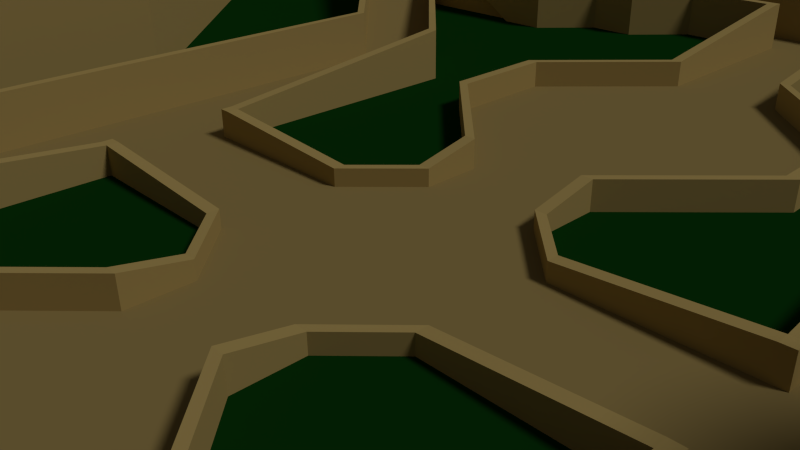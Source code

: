 # Source: Ancient_Ruins_Map.blend  (saved by Blender 2.72.0; exported with 4.5.12 LTS)
import bpy
from mathutils import Matrix  # noqa: F401  (used for matrix-valued properties, if any)

bpy.ops.wm.read_factory_settings(use_empty=True)
scene = bpy.context.scene
scene.name = 'Scene'

# ---- collections
col_collection_1 = bpy.data.collections.new('Collection 1'); scene.collection.children.link(col_collection_1)

# ---- materials (node trees are filled in below, after node groups)
mat_stonewall = bpy.data.materials.new('StoneWall')
mat_stonewall.alpha_threshold = 0.0
mat_stonewall.use_transparent_shadow = False
mat_stonewall.diffuse_color = (0.4672, 0.338, 0.1172, 1.0)
mat_stonewall.specular_color = (0.65, 0.4686, 0.16)
mat_stonewall.roughness = 0.5
mat_grass = bpy.data.materials.new('Grass')
mat_grass.alpha_threshold = 0.0
mat_grass.use_transparent_shadow = False
mat_grass.diffuse_color = (0.003342, 0.04203, 0.004115, 1.0)
mat_grass.specular_color = (0.009082, 0.2079, 0.01218)
mat_grass.roughness = 0.5
mat_stoneroad = bpy.data.materials.new('StoneRoad')
mat_stoneroad.alpha_threshold = 0.0
mat_stoneroad.use_transparent_shadow = False
mat_stoneroad.diffuse_color = (0.3185, 0.2315, 0.0819, 1.0)
mat_stoneroad.specular_color = (0.42, 0.3042, 0.106)
mat_stoneroad.roughness = 0.5

# ---- material node trees

# ---- world
world_world = bpy.data.worlds.new('World'); scene.world = world_world
world_world.color = (0.05088, 0.05088, 0.05088)
world_world.use_sun_shadow = False
world_world.sun_shadow_jitter_overblur = 0.0
world_world.cycles.sampling_method = 'MANUAL'
world_world.cycles.sample_map_resolution = 256
world_world.light_settings.ao_factor = 0.2143

# ---- cameras
cam_camera = bpy.data.cameras.new('Camera')
cam_camera.clip_end = 100.0
cam_camera.lens = 35.0
cam_camera.sensor_width = 32.0
cam_camera.sensor_height = 18.0
cam_camera.ortho_scale = 7.314
cam_camera.dof.focus_distance = 0.0
cam_camera.dof.aperture_fstop = 128.0

# ---- lights
light_lamp = bpy.data.lights.new('Lamp', 'SUN')
light_lamp.transmission_factor = 0.0
light_lamp.cutoff_distance = 30.0
light_lamp.angle = 0.1993
light_lamp.energy = 1.04
light_lamp.shadow_buffer_clip_start = 1.001
light_lamp.shadow_soft_size = 0.1
light_lamp.shadow_cascade_max_distance = 1000.0
light_lamp.cycles.use_multiple_importance_sampling = False

# ---- meshes
me_plane = bpy.data.meshes.new('Plane')
me_plane.from_pydata([(1.0, 1.0, 0.0), (15.0, 16.0, 4.0), (1.0, 2.0, 0.0), (11.0, 12.0, 0.0), (2.0, 1.0, 0.0), (10.0, 12.0, 0.0), (7.0, 12.0, 0.0), (8.0, 15.0, 0.0), (5.0, 1.0, 0.0), (6.0, 11.0, 0.0), (7.0, 11.0, 0.0), (5.0, 12.0, 0.0), (1.0, 3.0, 0.0), (5.0, 13.0, 0.0), (10.0, 11.0, 0.0), (7.0, 1.0, 0.0), (12.0, 11.0, 0.0), (6.0, 13.0, 0.0), (1.0, 13.0, 0.0), (6.0, 12.0, 0.0), (4.0, 12.0, 0.0), (4.0, 13.0, 0.0), (3.0, 14.0, 0.0), (3.0, 13.0, 0.0), (1.0, 14.0, 0.0), (1.0, 9.0, 0.0), (1.0, 7.0, 0.0), (7.0, 6.0, 0.0), (1.0, 5.0, 0.0), (5.0, 6.0, 0.0), (1.0, 6.5, 0.0), (3.0, 7.0, 0.0), (3.0, 5.0, 0.0), (1.0, 6.0, 0.0), (1.0, 5.5, 0.0), (15.0, 16.0, 0.0), (15.0, 14.0, 0.0), (9.0, 14.0, 0.0), (9.0, 15.0, 0.0), (10.0, 14.0, 0.0), (12.0, 16.0, 0.0), (7.0, 17.0, 0.0), (9.0, 19.0, 0.0), (8.0, 16.0, 0.0), (19.5, 16.0, 0.0), (19.5, 14.0, 0.0), (19.5, 8.0, 0.0), (14.0, 10.0, 0.0), (14.0, 8.0, 0.0), (15.0, 11.0, 0.0), (22.0, 8.0, 0.0), (14.5, 7.5, 0.0), (9.0, 2.0, 0.0), (0.0, 13.0, 0.0), (0.0, 14.0, 0.0), (0.0, 3.0, 0.0), (0.0, 9.0, 0.0), (0.0, 7.0, 0.0), (0.0, 1.0, 0.0), (0.0, 6.5, 0.0), (0.0, 5.0, 0.0), (0.0, 6.0, 0.0), (0.0, 2.0, 0.0), (0.0, 5.5, 0.0), (8.0, 26.53, 0.0), (10.0, 11.0, 2.0), (8.0, 29.03, 0.0), (0.0, 29.03, 0.0), (7.5, 21.53, 0.0), (2.0, 16.03, 0.0), (0.0, 16.03, 0.0), (10.0, 12.0, 2.0), (11.0, 10.0, 2.0), (12.0, 11.0, 2.0), (13.0, 22.03, 0.0), (16.0, 26.53, 0.0), (10.0, 21.03, 0.0), (19.5, 22.03, 0.0), (8.0, 21.03, 0.0), (11.0, 22.03, 0.0), (15.0, 20.03, 0.0), (7.0, 0.0, 0.0), (1.0, 0.0, 0.0), (5.0, 0.0, 0.0), (2.0, 0.0, 0.0), (22.0, 0.0, 0.0), (9.0, 0.0, 0.0), (11.0, 12.0, 2.0), (0.0, 0.0, 0.0), (11.0, 0.0, 4.0), (22.0, 0.0, 4.0), (15.0, 20.03, 4.0), (11.0, 22.03, 4.0), (8.0, 21.03, 4.0), (19.5, 22.03, 4.0), (10.0, 21.03, 4.0), (16.0, 26.53, 4.0), (13.0, 22.03, 4.0), (1.962, 16.42, 4.0), (1.848, 16.79, 4.0), (1.663, 17.14, 4.0), (1.414, 17.44, 4.0), (1.111, 17.69, 4.0), (0.7654, 17.88, 4.0), (0.3902, 17.99, 4.0), (0.0, 18.03, 4.0), (2.0, 16.03, 4.0), (7.5, 21.53, 4.0), (0.0, 29.03, 4.0), (8.0, 29.03, 4.0), (8.0, 25.03, 4.0), (8.0, 23.03, 4.0), (8.0, 26.53, 4.0), (8.0, 22.03, 4.0), (9.39, 1.962, 4.0), (9.765, 1.848, 4.0), (10.11, 1.663, 4.0), (10.41, 1.414, 4.0), (10.66, 1.111, 4.0), (10.85, 0.7654, 4.0), (10.96, 0.3902, 4.0), (9.0, 2.0, 4.0), (14.5, 7.5, 4.0), (22.0, 8.0, 4.0), (15.0, 11.0, 4.0), (14.0, 8.0, 4.0), (18.0, 8.0, 4.0), (14.0, 10.0, 4.0), (16.0, 8.0, 4.0), (19.5, 8.0, 4.0), (15.0, 8.0, 4.0), (15.0, 14.0, 4.0), (14.0, 15.0, 4.0), (6.0, 7.0, 0.0), (11.0, 10.0, 0.0), (14.0, 15.0, 0.0), (11.0, 0.0, 4.1), (9.0, 0.0, 4.1), (9.39, 1.962, 4.1), (9.765, 1.848, 4.1), (10.11, 1.663, 4.1), (10.41, 1.414, 4.1), (10.66, 1.111, 4.1), (10.85, 0.7654, 4.1), (10.96, 0.3902, 4.1), (9.0, 2.0, 4.1), (1.962, 16.42, 4.1), (1.848, 16.79, 4.1), (1.663, 17.14, 4.1), (1.414, 17.44, 4.1), (1.111, 17.69, 4.1), (0.7654, 17.88, 4.1), (0.3902, 17.99, 4.1), (0.0, 18.03, 4.1), (0.0, 16.03, 4.1), (2.0, 16.03, 4.1), (22.0, 0.0, 6.0), (8.0, 22.03, 6.0), (8.0, 26.53, 6.0), (8.0, 23.03, 6.0), (8.0, 25.03, 6.0), (8.0, 29.03, 6.0), (7.5, 21.53, 6.0), (2.0, 16.03, 6.0), (-3.815e-06, 29.03, 6.0), (9.0, 2.0, 6.0), (14.5, 7.5, 6.0), (22.0, 8.0, 6.0), (18.0, 8.0, 6.0), (16.0, 8.0, 6.0), (15.0, 8.0, 6.0), (9.191, 1.984, 4.0), (9.191, 1.984, 6.0), (16.0, 7.8, 4.0), (15.0, 7.8, 4.0), (15.0, 7.8, 6.0), (16.0, 7.8, 6.0), (21.8, 0.0, 4.0), (21.8, 0.0, 6.0), (21.8, 7.8, 6.0), (21.8, 7.8, 4.0), (18.0, 7.8, 4.0), (18.0, 7.8, 6.0), (9.0, 0.0, 6.0), (9.2, 0.0, 6.0), (9.0, 19.0, 1.0), (2.0, 16.23, 6.0), (2.0, 16.23, 4.0), (7.8, 23.03, 6.0), (7.8, 22.03, 6.0), (7.8, 22.03, 4.0), (7.8, 23.03, 4.0), (-3.815e-06, 28.83, 6.0), (-3.815e-06, 28.83, 4.0), (7.8, 28.83, 4.0), (7.8, 28.83, 6.0), (7.8, 25.03, 6.0), (7.8, 25.03, 4.0), (-3.815e-06, 16.03, 6.0), (7.0, 17.0, 1.0), (-3.815e-06, 16.23, 6.0), (-3.815e-06, 16.23, 4.1), (9.0, 19.4, 1.0), (6.6, 17.0, 1.0), (9.0, 19.4, 0.0), (6.6, 17.0, 0.0), (12.4, 16.0, 0.0), (12.4, 16.0, 1.0), (12.0, 16.0, 1.0), (10.0, 13.6, 0.0), (10.0, 13.6, 1.0), (10.0, 14.0, 1.0), (7.6, 16.0, 0.0), (7.6, 16.0, 1.0), (8.0, 16.0, 1.0), (9.0, 13.6, 0.0), (7.6, 15.0, 0.0), (7.6, 15.0, 1.0), (8.0, 15.0, 1.0), (9.0, 14.0, 1.0), (9.0, 13.6, 1.0), (7.3, 12.1, 0.0), (7.3, 12.1, 1.0), (7.1, 12.1, 1.0), (6.0, 13.2, 0.0), (6.0, 13.0, 1.0), (6.0, 13.2, 1.0), (4.0, 13.2, 0.0), (4.0, 13.0, 1.0), (4.0, 13.2, 1.0), (9.191, 0.0, 4.0), (3.0, 14.2, 1.0), (3.0, 14.0, 1.0), (3.0, 14.2, 0.0), (6.0, 10.8, 0.0), (0.0, 14.2, 1.0), (0.0, 14.0, 1.0), (0.0, 14.2, 0.0), (1.2, 9.0, 0.0), (7.0, 10.8, 0.0), (7.0, 11.0, 1.0), (7.0, 10.8, 1.0), (6.0, 11.0, 1.0), (6.0, 10.8, 1.0), (5.0, 11.8, 0.0), (5.0, 12.0, 1.0), (5.0, 11.8, 1.0), (4.0, 11.8, 0.0), (4.0, 12.0, 1.0), (4.0, 11.8, 1.0), (3.0, 12.8, 0.0), (3.0, 13.0, 1.0), (3.0, 12.8, 1.0), (1.2, 12.8, 0.0), (1.0, 13.0, 1.0), (1.2, 12.8, 1.0), (1.0, 9.0, 0.5), (1.2, 9.0, 0.5), (1.0, 12.8, 1.0), (3.2, 7.0, 0.0), (3.0, 7.0, 0.5), (3.2, 7.0, 0.5), (3.2, 5.0, 0.0), (3.0, 5.0, 0.5), (3.2, 5.0, 0.5), (1.2, 3.0, 0.0), (1.0, 3.0, 0.5), (1.2, 3.0, 0.5), (1.2, 2.0, 0.0), (1.0, 2.0, 0.3), (1.2, 2.0, 0.3), (2.0, 1.2, 0.0), (2.0, 1.0, 0.3), (2.0, 1.2, 0.3), (4.8, 1.0, 0.0), (4.8, 1.2, 0.0), (4.8, 1.0, 0.5), (4.8, 1.2, 0.5), (4.8, 6.0, 0.0), (5.0, 1.2, 0.0), (5.0, 1.0, 0.5), (5.0, 1.2, 0.5), (4.8, 6.0, 1.0), (7.15, 5.95, 0.0), (5.0, 6.0, 1.0), (5.9, 7.1, 0.0), (5.9, 7.1, 1.0), (6.0, 7.0, 1.0), (7.0, 6.0, 1.0), (7.15, 5.95, 1.0), (7.2, 0.0, 0.0), (7.0, 0.0, 1.0), (7.2, 0.0, 1.0), (10.0, 11.0, 1.7), (9.8, 11.0, 1.7), (9.8, 11.0, 2.2), (10.0, 11.0, 2.2), (6.0, 7.0, -0.1), (9.9, 10.9, 2.2), (10.0, 11.0, 1.61), (9.9, 10.9, 1.71), (9.8, 10.91, 1.7), (9.8, 10.91, 2.2), (9.9, 10.9, 1.61), (7.0, 11.0, -0.1), (9.8, 11.0, 1.6), (10.0, 12.0, 2.2), (10.0, 12.1, 2.0), (10.0, 12.1, 2.2), (10.0, 12.0, 1.9), (7.3, 12.0, -0.1), (7.1, 12.1, 0.0), (7.0, 12.0, 1.0), (7.3, 12.0, 1.0), (11.0, 12.0, 2.2), (10.95, 12.1, 2.0), (10.95, 12.1, 2.2), (11.0, 12.0, 1.9), (14.0, 15.0, 4.2), (13.95, 15.05, 4.0), (13.95, 15.05, 4.2), (14.0, 15.0, 3.9), (11.0, 10.0, 2.2), (11.0, 10.0, 1.9), (11.1, 9.9, 2.0), (11.1, 9.9, 2.2), (7.0, 6.0, -0.1), (12.0, 11.0, 2.2), (12.1, 10.9, 2.0), (12.1, 10.9, 2.2), (12.0, 11.0, 1.9), (15.0, 14.0, 4.2), (14.9, 13.8, 4.0), (15.0, 14.0, 3.9), (14.85, 13.85, 4.2), (14.9, 13.8, 4.2), (14.99, 13.8, 4.2), (15.0, 13.8, 4.0), (14.85, 13.85, 3.8), (14.95, 16.05, 4.0), (15.0, 16.0, 4.2), (14.95, 16.05, 4.2), (15.0, 16.0, 3.9), (14.95, 19.98, 4.0), (15.0, 20.03, 4.2), (14.95, 19.98, 4.2), (15.0, 20.03, 3.9), (13.0, 21.93, 4.0), (13.0, 22.03, 4.2), (13.0, 21.93, 4.2), (13.0, 22.03, 3.9), (11.0, 21.93, 4.0), (11.0, 22.03, 4.2), (11.0, 21.93, 4.2), (11.0, 22.03, 3.9), (10.05, 20.98, 4.0), (10.0, 21.03, 4.2), (10.05, 20.98, 4.2), (10.0, 21.03, 3.9), (7.95, 20.98, 4.0), (8.0, 21.03, 4.2), (7.95, 20.98, 4.2), (8.0, 21.03, 3.9), (7.45, 21.48, 4.0), (7.5, 21.53, 4.2), (7.45, 21.48, 4.2), (7.5, 21.53, 3.9), (15.0, 13.8, 3.9), (14.95, 11.05, 4.0), (15.0, 11.0, 4.2), (14.95, 11.05, 4.2), (15.0, 11.0, 3.9), (13.95, 10.05, 4.0), (14.0, 10.0, 4.2), (13.95, 10.05, 4.2), (14.0, 10.0, 3.9), (13.95, 7.95, 4.0), (14.45, 7.45, 4.0), (14.5, 7.5, 4.2), (14.0, 8.0, 4.2), (13.95, 7.95, 4.2), (14.45, 7.45, 4.2), (14.5, 7.5, 3.9), (14.0, 8.0, 3.9), (8.0, 26.73, 4.0), (16.1, 26.63, 4.0), (19.7, 22.03, 4.0), (19.7, 8.0, 4.0), (19.5, 22.03, 4.4), (16.0, 26.53, 4.4), (8.0, 26.53, 4.4), (19.5, 8.0, 4.4), (8.0, 26.73, 4.4), (16.1, 26.63, 4.4), (19.7, 22.03, 4.4), (19.7, 8.0, 4.4), (19.5, 22.03, 3.9), (16.0, 26.53, 3.9), (8.0, 26.53, 3.9), (19.5, 8.0, 3.9), (8.0, 35.73, 7.0), (24.1, 35.63, 7.0), (30.7, 25.03, 7.0), (30.7, 8.0, 7.0), (30.7, 0.0, 7.0), (0.0, 35.73, 7.0), (22.0, 4.0, 4.0), (19.7, 15.01, 4.0), (17.9, 24.33, 4.0), (12.05, 26.68, 4.0), (30.7, 16.51, 7.0), (30.9, 31.33, 7.0), (16.05, 35.68, 7.0), (8.0, 31.23, 4.0), (20.1, 31.13, 4.0), (24.85, 23.53, 4.0), (24.85, 0.0, 4.0), (30.7, 4.0, 7.0), (24.85, 8.0, 4.0), (14.05, 31.18, 4.0), (25.05, 27.83, 4.0), (24.85, 15.76, 4.0), (24.85, 4.0, 4.0), (4.0, 29.03, 4.0), (0.0, 31.23, 4.0), (4.0, 35.73, 7.0), (4.0, 31.23, 4.0), (34.7, 25.03, 7.0), (34.7, 8.0, 7.0), (34.7, 0.0, 7.0), (34.7, 16.51, 7.0), (34.9, 31.33, 7.0), (34.7, 4.0, 7.0), (8.0, 39.73, 7.0), (24.1, 39.63, 7.0), (0.0, 39.73, 7.0), (16.05, 39.68, 7.0), (4.0, 39.73, 7.0)], [(45, 44), (46, 45), (44, 77), (397, 396), (398, 397)], [(58, 0, 2, 62), (0, 4, 2), (62, 2, 12, 55), (8, 83, 81, 15), (56, 25, 18, 53), (13, 11, 19, 17), (19, 9, 10, 6), (21, 20, 11, 13), (25, 56, 57, 26), (11, 9, 19), (26, 30, 33, 34, 28, 32, 31), (22, 23, 20, 21), (26, 31, 25), (4, 84, 83, 8), (0, 82, 84, 4), (28, 60, 55, 12), (28, 12, 32), (24, 18, 23, 22), (53, 18, 24, 54), (58, 88, 82, 0), (8, 15, 27, 29), (63, 60, 28, 34, 33, 30, 26, 57, 59, 61), (17, 19, 6, 311, 37, 38, 7), (7, 38, 37, 39, 40, 42, 41, 43), (75, 64, 112, 96), (68, 107, 106, 69), (74, 80, 91, 97), (52, 121, 122, 51), (66, 109, 112, 64), (46, 129, 123, 50), (91, 80, 35, 1), (77, 75, 96, 94), (72, 65, 133, 27), (134, 72, 27), (3, 5, 71, 87), (16, 36, 131, 73), (51, 122, 125, 48), (79, 92, 95, 76), (16, 73, 72, 134), (78, 93, 107, 68), (103, 151, 150, 102), (48, 125, 127, 47), (1, 35, 135, 132), (50, 123, 406, 90, 85), (79, 74, 97, 92), (47, 127, 124, 49), (71, 65, 72, 73, 87), (67, 108, 423, 109, 66), (107, 113, 111, 110, 112, 109, 423, 108, 105, 104, 103, 102, 101, 100, 99, 98, 106), (36, 49, 124, 131), (87, 132, 135, 3), (122, 121, 114, 115, 116, 117, 118, 119, 120, 89, 90, 406, 123, 129, 126, 128, 130), (117, 141, 142, 118), (76, 95, 93, 78), (4, 8, 29, 133, 14, 10, 9, 11, 20, 23, 18, 25, 31, 32, 12, 2), (16, 134, 27, 15, 81, 86, 52, 51, 48, 47, 49, 36), (6, 5, 3, 135, 35, 80, 74, 79, 76, 78, 68, 69, 70, 54, 24, 22, 21, 13, 17, 7, 43, 41, 42, 40, 39, 37, 311), (6, 10, 65, 71), (5, 6, 71), (10, 14, 65), (87, 73, 131, 132), (65, 14, 133), (29, 27, 133), (138, 145, 137, 136, 144, 143, 142, 141, 140, 139), (120, 144, 136, 89), (116, 140, 141, 117), (119, 143, 144, 120), (118, 142, 143, 119), (115, 139, 140, 116), (114, 138, 139, 115), (146, 147, 148, 149, 150, 151, 152, 153, 154, 155), (102, 150, 149, 101), (105, 153, 152, 104), (98, 146, 155, 106), (104, 152, 151, 103), (101, 149, 148, 100), (100, 148, 147, 99), (99, 147, 146, 98), (69, 106, 154, 70), (165, 183, 184, 172), (170, 166, 165, 172, 175), (173, 176, 175, 174), (130, 128, 173, 174), (170, 169, 128, 130), (169, 170, 175, 176), (128, 169, 176, 173), (114, 121, 145, 138), (172, 171, 174, 175), (90, 156, 178, 177), (179, 180, 177, 178), (168, 167, 123, 129, 126), (168, 126, 181, 182), (182, 181, 180, 179), (167, 156, 90, 406, 123), (182, 179, 178, 156, 167, 168), (188, 191, 190, 189), (187, 186, 189, 190), (194, 195, 192, 193), (197, 196, 195, 194), (187, 201, 200, 186), (42, 185, 199, 41), (113, 111, 159, 157), (159, 111, 191, 188), (157, 162, 163, 106, 107, 113), (110, 109, 161, 158, 160), (110, 160, 196, 197), (161, 164, 192, 195, 196, 160, 158), (109, 423, 108, 164, 161), (202, 204, 205, 203), (185, 202, 203, 199), (41, 205, 203, 199), (42, 185, 202, 204), (208, 185, 42, 40), (208, 207, 202, 185), (207, 206, 204, 202), (210, 207, 208, 211), (210, 209, 206, 207), (211, 208, 40, 39), (199, 214, 43, 41), (212, 213, 203, 205), (214, 199, 203, 213), (219, 211, 39, 37), (210, 220, 215, 209), (210, 211, 219, 220), (217, 213, 212, 216), (7, 43, 214, 218), (214, 213, 217, 218), (220, 219, 223, 222), (222, 221, 215, 220), (221, 222, 308, 307), (223, 219, 37, 311), (217, 216, 224, 226), (218, 225, 17, 7), (225, 226, 229, 228), (218, 217, 226, 225), (226, 224, 227, 229), (239, 241, 243, 234), (224, 17, 21, 227), (17, 225, 228, 21), (130, 122, 121, 145, 165, 166, 170), (52, 86, 137, 145, 121), (145, 137, 183, 165), (184, 230, 171, 172), (162, 157, 159, 188, 189, 186, 200, 198, 163), (163, 198, 154, 106), (229, 227, 233, 231), (228, 229, 231, 232), (241, 240, 242, 243), (231, 233, 237, 235), (233, 22, 54, 237), (232, 231, 235, 236), (22, 232, 236, 54), (237, 54, 236, 235), (21, 228, 232, 22), (227, 21, 22, 233), (242, 9, 11, 245), (239, 10, 240, 241), (249, 248, 251, 252), (246, 244, 234, 243), (234, 243, 242, 9), (240, 10, 9, 242), (10, 239, 234, 9), (243, 242, 245, 246), (250, 252, 255, 253), (255, 258, 256, 257), (246, 245, 248, 249), (244, 246, 249, 247), (245, 11, 20, 248), (238, 253, 255, 257), (11, 244, 247, 20), (247, 249, 252, 250), (20, 247, 250, 23), (256, 258, 254, 18, 25), (248, 20, 23, 251), (260, 263, 264, 261), (23, 250, 253, 18), (251, 23, 18, 254), (256, 260, 261, 257), (252, 251, 254, 258, 255), (257, 261, 259, 238), (25, 31, 260, 256), (238, 259, 31, 25), (261, 264, 262, 259), (31, 32, 263, 260), (267, 270, 268, 265), (259, 262, 32, 31), (269, 272, 273, 270), (264, 267, 265, 262), (263, 266, 267, 264), (262, 265, 12, 32), (32, 12, 266, 263), (266, 269, 270, 267), (12, 2, 269, 266), (265, 268, 2, 12), (270, 273, 271, 268), (2, 4, 272, 269), (271, 275, 274, 4), (268, 271, 4, 2), (284, 287, 286, 282), (4, 274, 276, 272), (273, 277, 275, 271), (272, 276, 277, 273), (281, 284, 282, 277), (276, 280, 281, 277), (275, 279, 8, 274), (279, 281, 280, 8), (274, 8, 280, 276), (277, 282, 278, 275), (279, 29, 284, 281), (275, 278, 29, 279), (282, 286, 285, 278), (278, 285, 133, 29), (298, 300, 293, 296), (29, 133, 287, 284), (283, 27, 288, 289), (289, 288, 291, 292), (283, 289, 292, 290), (290, 292, 291, 81), (27, 283, 290, 81), (288, 27, 81, 291), (295, 296, 293, 294), (301, 302, 295, 294), (302, 298, 296, 295), (300, 133, 297, 303), (286, 287, 298, 302), (285, 286, 302, 301), (287, 133, 300, 298), (301, 302, 241, 239), (133, 285, 297), (10, 240, 295, 294), (293, 300, 303, 299), (285, 301, 303, 297), (302, 295, 240, 241), (304, 305, 301, 239), (301, 305, 299), (303, 301, 299), (306, 313, 312, 6, 71), (222, 223, 312, 313), (311, 6, 312, 223), (308, 222, 313, 306), (307, 309, 310, 221), (308, 316, 315, 307), (314, 316, 308, 306), (87, 314, 306, 71), (315, 317, 309, 307), (314, 87, 132, 318), (320, 319, 315, 316), (316, 314, 318, 320), (319, 321, 317, 315), (318, 132, 321, 319, 320), (325, 289, 283, 324), (322, 72, 27, 288), (289, 325, 322, 288), (324, 283, 326, 323), (329, 325, 324, 328), (72, 322, 327, 73), (322, 325, 329, 327), (328, 324, 323, 330), (73, 327, 334, 331, 131), (334, 335, 336, 331), (331, 336, 337, 131), (329, 328, 332, 335), (327, 329, 335, 334), (335, 332, 337, 336), (332, 328, 330, 338), (340, 318, 132, 1), (339, 319, 320, 341), (321, 319, 339, 342), (340, 341, 320, 318), (346, 342, 339, 343), (340, 1, 91, 344), (343, 339, 341, 345), (341, 340, 344, 345), (343, 347, 350, 346), (97, 348, 344, 91), (347, 343, 345, 349), (345, 344, 348, 349), (350, 347, 351, 354), (351, 347, 349, 353), (353, 349, 348, 352), (97, 92, 352, 348), (358, 354, 351, 355), (355, 351, 353, 357), (352, 92, 95, 356), (352, 356, 357, 353), (362, 358, 355, 359), (359, 355, 357, 361), (356, 95, 93, 360), (356, 360, 361, 357), (366, 362, 359, 363), (360, 93, 107, 364), (363, 359, 361, 365), (361, 360, 364, 365), (367, 332, 333), (332, 338, 333), (332, 367, 371, 368), (370, 335, 332, 368), (369, 124, 131, 336), (335, 370, 369, 336), (371, 375, 372, 368), (372, 374, 370, 368), (124, 369, 373, 127), (369, 370, 374, 373), (383, 382, 377, 376), (375, 383, 376, 372), (377, 381, 380, 376), (374, 372, 376, 380), (125, 379, 378, 122), (127, 373, 379, 125), (373, 374, 380, 379), (378, 379, 380, 381), (395, 387, 407, 386, 394), (391, 388, 94, 129), (395, 394, 388, 391), (389, 96, 94, 388), (132, 131, 337, 124, 127, 125, 122, 130, 128, 126, 129, 94, 96, 112, 110, 111, 113, 107, 93, 95, 92, 97, 91, 1), (394, 386, 408, 385, 393), (389, 393, 392, 390), (388, 394, 393, 389), (390, 112, 96, 389), (392, 393, 385, 409, 384), (419, 414, 401, 412), (420, 415, 402, 411), (422, 416, 404, 417), (426, 425, 405, 424), (413, 419, 412, 400), (384, 409, 419, 413), (409, 385, 414, 419), (414, 420, 411, 401), (385, 408, 420, 414), (408, 386, 415, 420), (415, 421, 410, 402), (386, 407, 421, 415), (418, 422, 417, 403), (123, 406, 422, 418), (406, 90, 416, 422), (421, 418, 403, 410), (407, 387, 418, 421), (423, 426, 424, 108), (413, 400, 425, 426), (109, 413, 426, 423), (417, 432, 428, 403), (402, 427, 431, 411), (403, 428, 430, 410), (404, 429, 432, 417), (410, 430, 427, 402), (400, 433, 437, 425), (412, 436, 433, 400), (425, 437, 435, 405), (401, 434, 436, 412), (411, 431, 434, 401)])
me_plane.polygons.foreach_set('material_index', [2, 2, 2, 2, 2, 2, 2, 2, 2, 2, 2, 2, 2, 2, 2, 2, 2, 2, 2, 2, 2, 2, 2, 2, 0, 0, 0, 0, 0, 0, 0, 0, 2, 0, 0, 0, 0, 0, 0, 0, 0, 0, 0, 0, 0, 0, 2, 0, 2, 0, 0, 2, 0, 0, 1, 1, 1, 2, 0, 0, 2, 0, 2, 0, 0, 0, 0, 0, 0, 0, 0, 0, 0, 0, 0, 0, 0, 0, 0, 0, 0, 0, 0, 0, 0, 0, 0, 0, 0, 0, 0, 0, 0, 0, 0, 0, 0, 0, 0, 0, 0, 0, 0, 0, 0, 0, 0, 0, 0, 0, 0, 0, 0, 0, 0, 0, 0, 0, 0, 0, 0, 0, 0, 0, 0, 0, 0, 0, 0, 0, 0, 0, 0, 0, 0, 0, 0, 0, 0, 0, 0, 0, 0, 0, 0, 0, 0, 0, 0, 0, 0, 0, 0, 0, 0, 0, 0, 0, 0, 0, 0, 0, 0, 0, 0, 0, 0, 0, 0, 0, 0, 0, 0, 0, 0, 0, 0, 0, 0, 0, 0, 0, 0, 0, 0, 0, 0, 0, 0, 0, 0, 0, 0, 0, 0, 0, 0, 0, 0, 0, 0, 0, 0, 0, 0, 0, 0, 0, 0, 0, 0, 0, 0, 0, 0, 0, 0, 0, 0, 0, 0, 0, 0, 0, 0, 0, 0, 0, 0, 0, 0, 0, 0, 0, 0, 0, 0, 0, 0, 0, 0, 0, 0, 0, 0, 0, 0, 0, 0, 0, 0, 0, 0, 0, 0, 0, 0, 0, 0, 0, 0, 0, 0, 0, 0, 0, 0, 0, 0, 0, 0, 0, 0, 0, 0, 0, 0, 0, 0, 0, 0, 0, 0, 0, 0, 0, 0, 0, 0, 0, 0, 0, 0, 0, 0, 0, 0, 0, 0, 0, 0, 0, 0, 0, 0, 0, 0, 0, 0, 0, 0, 0, 0, 0, 0, 2, 0, 0, 0, 0, 0, 1, 1, 1, 1, 1, 1, 1, 1, 1, 1, 1, 1, 1, 1, 1, 1, 1, 1, 1, 1, 1, 1, 1, 1, 1, 1, 1, 1, 1, 1])
_uv = me_plane.uv_layers.new(name='UVMap')
_uv.uv.foreach_set('vector', [0.9228, 0.4521, 0.9066, 0.4521, 0.9066, 0.436, 0.9228, 0.436, 0.9066, 0.4521, 0.8905, 0.4521, 0.9066, 0.436, 0.9228, 0.436, 0.9066, 0.436, 0.9066, 0.4199, 0.9228, 0.4199, 0.8421, 0.4522, 0.8421, 0.4682, 0.8098, 0.4683, 0.8098, 0.4522, 0.9228, 0.3234, 0.9066, 0.3234, 0.9066, 0.2591, 0.9228, 0.2591, 0.8421, 0.2591, 0.8421, 0.2752, 0.8259, 0.2752, 0.8259, 0.2591, 0.8259, 0.2752, 0.8259, 0.2913, 0.8098, 0.2913, 0.8098, 0.2752, 0.8582, 0.2591, 0.8582, 0.2752, 0.8421, 0.2752, 0.8421, 0.2591, 0.9066, 0.3234, 0.9228, 0.3234, 0.9228, 0.3556, 0.9066, 0.3556, 0.8421, 0.2752, 0.8259, 0.2913, 0.8259, 0.2752, 0.9066, 0.3556, 0.9066, 0.3636, 0.9066, 0.3717, 0.9066, 0.3797, 0.9066, 0.3878, 0.8743, 0.3878, 0.8743, 0.3556, 0.8743, 0.243, 0.8743, 0.2591, 0.8582, 0.2752, 0.8582, 0.2591, 0.9066, 0.3556, 0.8743, 0.3556, 0.9066, 0.3234, 0.8905, 0.4521, 0.8905, 0.4682, 0.8421, 0.4682, 0.8421, 0.4522, 0.9066, 0.4521, 0.9066, 0.4682, 0.8905, 0.4682, 0.8905, 0.4521, 0.9066, 0.3878, 0.9228, 0.3877, 0.9228, 0.4199, 0.9066, 0.4199, 0.9066, 0.3878, 0.9066, 0.4199, 0.8743, 0.3878, 0.9066, 0.243, 0.9066, 0.2591, 0.8743, 0.2591, 0.8743, 0.243, 0.9228, 0.2591, 0.9066, 0.2591, 0.9066, 0.243, 0.9228, 0.243, 0.9228, 0.4521, 0.9228, 0.4682, 0.9066, 0.4682, 0.9066, 0.4521, 0.8421, 0.4522, 0.8098, 0.4522, 0.8098, 0.3718, 0.8421, 0.3717, 0.9228, 0.3797, 0.9228, 0.3877, 0.9066, 0.3878, 0.9066, 0.3797, 0.9066, 0.3717, 0.9066, 0.3636, 0.9066, 0.3556, 0.9228, 0.3556, 0.9228, 0.3636, 0.9228, 0.3717, 0.8259, 0.2591, 0.8259, 0.2752, 0.8098, 0.2752, 0.8082, 0.2736, 0.7782, 0.2421, 0.7775, 0.227, 0.7937, 0.227, 0.7937, 0.227, 0.7775, 0.227, 0.7782, 0.2421, 0.7614, 0.2421, 0.7291, 0.211, 0.7775, 0.1627, 0.8098, 0.1948, 0.7937, 0.2109, 0.1292, 0.832, 0.1292, 0.9229, 0.0646, 0.9229, 0.0646, 0.832, 0.02821, 1.0, 0.02821, 0.8385, 0.3385, 0.8385, 0.3385, 1.0, 0.3951, 0.8385, 0.5079, 0.8385, 0.5079, 1.0, 0.3951, 1.0, 0.3667, 0.5155, 0.3667, 0.677, 0.05637, 0.677, 0.05637, 0.5155, 0.7841, 0.9561, 0.7841, 0.8917, 0.8244, 0.8917, 0.8244, 0.9561, 0.6518, 0.8235, 0.6518, 0.8879, 0.6233, 0.8879, 0.6233, 0.8235, 0.5079, 1.0, 0.5079, 0.8385, 0.6226, 0.8385, 0.6226, 1.0, 0.6872, 0.9561, 0.6872, 0.8801, 0.7518, 0.8801, 0.7518, 0.956, 0.7439, 0.3068, 0.7601, 0.2907, 0.8259, 0.3557, 0.8098, 0.3718, 0.2257, 0.354, 0.2257, 0.4348, 0.0, 0.354, 0.4793, 0.7578, 0.4512, 0.7578, 0.4512, 0.677, 0.4793, 0.677, 0.2821, 0.354, 0.4514, 0.354, 0.4514, 0.5155, 0.2821, 0.4348, 0.6065, 0.6872, 0.6065, 0.5276, 0.635, 0.5276, 0.635, 0.6872, 0.6791, 1.0, 0.6791, 0.8385, 0.7355, 0.8385, 0.7355, 1.0, 0.2821, 0.354, 0.2821, 0.4348, 0.2257, 0.4348, 0.2257, 0.354, 0.622, 0.7981, 0.7815, 0.7981, 0.7815, 0.8267, 0.622, 0.8267, 0.8387, 0.4249, 0.8387, 0.4289, 0.8238, 0.4289, 0.8238, 0.4249, 0.635, 0.6872, 0.635, 0.5276, 0.6926, 0.5276, 0.6926, 0.6872, 0.705, 0.5963, 0.705, 0.7578, 0.6486, 0.7578, 0.6486, 0.5963, 0.0646, 0.9605, 3.08e-08, 0.9605, 3.08e-08, 0.8962, 0.0, 0.832, 0.0646, 0.832, 0.6791, 1.0, 0.6226, 1.0, 0.6226, 0.8385, 0.6791, 0.8385, 0.6926, 0.6872, 0.6926, 0.5276, 0.7497, 0.5276, 0.7497, 0.6872, 0.7601, 0.2747, 0.7601, 0.2907, 0.7439, 0.3068, 0.7278, 0.2908, 0.7439, 0.2747, 0.8492, 0.8545, 0.9138, 0.8545, 0.9138, 0.9, 0.9138, 0.9454, 0.8492, 0.9454, 0.7991, 0.1207, 0.791, 0.1127, 0.791, 0.09661, 0.791, 0.06444, 0.791, 0.04031, 0.791, 9.945e-05, 0.8556, 4.971e-05, 0.9201, 0.0, 0.9201, 0.1769, 0.9138, 0.1776, 0.9078, 0.1794, 0.9022, 0.1824, 0.8973, 0.1864, 0.8933, 0.1913, 0.8903, 0.1968, 0.8885, 0.2029, 0.8879, 0.2091, 0.8487, 0.4997, 0.9351, 0.4997, 0.9351, 0.6592, 0.8487, 0.6592, 0.4793, 0.677, 0.6486, 0.5963, 0.6486, 0.7578, 0.4793, 0.7578, 0.6861, 0.3465, 0.7749, 0.4349, 0.7686, 0.4355, 0.7625, 0.4374, 0.757, 0.4403, 0.7521, 0.4443, 0.7481, 0.4492, 0.7451, 0.4548, 0.7432, 0.4608, 0.7426, 0.4671, 0.5651, 0.4672, 0.5651, 0.4029, 0.5651, 0.3385, 0.6055, 0.3385, 0.6297, 0.3385, 0.6619, 0.3385, 0.6781, 0.3385, 0.7683, 0.09769, 0.7683, 0.1017, 0.7528, 0.1017, 0.7528, 0.09769, 0.7355, 1.0, 0.7355, 0.8385, 0.7921, 0.8385, 0.7921, 1.0, 0.954, 0.6274, 0.8877, 0.6274, 0.8878, 0.511, 0.8657, 0.4877, 0.7774, 0.3946, 0.8437, 0.3946, 0.8658, 0.3946, 0.888, 0.3713, 0.9101, 0.3713, 0.9322, 0.348, 0.9764, 0.348, 0.9763, 0.4411, 0.9321, 0.4877, 0.932, 0.5343, 0.9762, 0.5809, 0.9762, 0.6041, 0.8012, 0.9026, 0.7965, 0.8701, 0.7774, 0.7402, 0.8429, 0.6462, 0.856, 0.6274, 0.8917, 0.6548, 0.8655, 0.6924, 0.8917, 0.871, 0.8762, 0.8735, 0.8501, 0.9111, 0.8548, 0.9436, 0.8155, 1.0, 0.7775, 0.1856, 0.7774, 0.116, 0.7774, 0.09279, 0.8439, 0.0232, 0.8661, 0.0, 0.9555, 1.333e-07, 1.0, 0.0464, 1.0, 0.09279, 0.9778, 0.116, 0.9779, 0.1624, 0.989, 0.174, 0.8671, 0.3016, 0.8671, 0.348, 0.8221, 0.348, 0.8221, 0.3248, 0.822, 0.2784, 0.7998, 0.2552, 0.7998, 0.232, 0.7997, 0.2088, 0.8441, 0.1624, 0.8663, 0.1624, 0.8885, 0.1856, 0.9328, 0.1392, 0.8662, 0.06959, 0.8218, 0.115, 0.8225, 0.1382, 0.7797, 0.1833, 0.8098, 0.2752, 0.8098, 0.2913, 0.7601, 0.2907, 0.7601, 0.2747, 0.4512, 0.7578, 0.3667, 0.7578, 0.4512, 0.677, 0.8366, 0.4348, 0.9214, 0.4348, 0.9214, 0.5155, 0.7439, 0.2747, 0.7278, 0.2908, 0.6781, 0.2419, 0.6942, 0.2258, 0.4514, 0.5155, 0.4514, 0.4348, 0.677, 0.4348, 0.8421, 0.3717, 0.8098, 0.3718, 0.8259, 0.3557, 0.8464, 0.2083, 0.8449, 0.1925, 0.9247, 0.1925, 0.9247, 0.2733, 0.9091, 0.2717, 0.8942, 0.2671, 0.8804, 0.2596, 0.8683, 0.2496, 0.8584, 0.2374, 0.851, 0.2234, 0.7239, 0.09769, 0.7239, 0.1017, 0.7118, 0.1017, 0.7118, 0.09769, 0.7839, 0.09769, 0.7839, 0.1017, 0.7683, 0.1017, 0.7683, 0.09769, 0.7378, 0.09769, 0.7378, 0.1017, 0.7239, 0.1017, 0.7239, 0.09769, 0.7528, 0.09769, 0.7528, 0.1017, 0.7378, 0.1017, 0.7378, 0.09769, 0.7989, 0.09769, 0.7989, 0.1017, 0.7839, 0.1017, 0.7839, 0.09769, 0.8126, 0.09769, 0.8126, 0.1017, 0.7989, 0.1017, 0.7989, 0.09769, 0.911, 0.5947, 0.8961, 0.5901, 0.8823, 0.5826, 0.8702, 0.5726, 0.8602, 0.5604, 0.8529, 0.5464, 0.8483, 0.5313, 0.8468, 0.5155, 0.9266, 0.5155, 0.9266, 0.5963, 0.8238, 0.4249, 0.8238, 0.4289, 0.8082, 0.4289, 0.8082, 0.4249, 0.8645, 0.4249, 0.8645, 0.4289, 0.8525, 0.4289, 0.8525, 0.4249, 0.7638, 0.4249, 0.7638, 0.4289, 0.7517, 0.4289, 0.7517, 0.4249, 0.8525, 0.4249, 0.8525, 0.4289, 0.8387, 0.4289, 0.8387, 0.4249, 0.8082, 0.4249, 0.8082, 0.4289, 0.7926, 0.4289, 0.7926, 0.4249, 0.7926, 0.4249, 0.7926, 0.4289, 0.7776, 0.4289, 0.7776, 0.4249, 0.7776, 0.4249, 0.7776, 0.4289, 0.7638, 0.4289, 0.7638, 0.4249, 0.3385, 1.0, 0.3385, 0.8385, 0.3951, 0.8345, 0.3951, 1.0, 0.9622, 0.7501, 0.9834, 0.7258, 0.9859, 0.7279, 0.9647, 0.7519, 0.9716, 0.8862, 0.9708, 0.8748, 0.9622, 0.7501, 0.9647, 0.7519, 0.9737, 0.8837, 0.7398, 0.2733, 0.7398, 0.354, 0.7115, 0.354, 0.7115, 0.2733, 0.4096, 0.952, 0.4096, 0.9681, 0.4064, 0.9681, 0.4064, 0.952, 0.02816, 0.7578, 5.96e-08, 0.7578, 0.0, 0.677, 0.02816, 0.677, 0.9838, 0.8967, 0.9716, 0.8862, 0.9737, 0.8837, 0.9859, 0.8943, 0.6483, 0.1567, 0.6483, 0.2365, 0.6426, 0.2365, 0.6426, 0.1567, 0.8126, 0.09769, 0.8246, 0.09769, 0.8246, 0.1017, 0.8126, 0.1017, 0.3836, 0.354, 0.3836, 0.2733, 0.7115, 0.2733, 0.7115, 0.354, 0.4, 0.9841, 0.4, 0.952, 0.4032, 0.952, 0.4032, 0.9841, 0.6055, 0.1925, 0.6055, 0.2733, 0.3836, 0.2733, 0.3836, 0.1925, 0.8524, 0.354, 0.7398, 0.354, 0.7398, 0.2733, 0.8102, 0.2733, 0.8524, 0.2733, 0.7089, 0.466, 0.7089, 0.3862, 0.7146, 0.3862, 0.7146, 0.466, 0.8995, 0.8385, 0.8995, 0.9193, 0.7921, 0.9193, 0.7921, 0.8385, 0.622, 0.8385, 0.3951, 0.8385, 0.3951, 0.7578, 0.5085, 0.7578, 0.622, 0.7578, 0.2108, 0.9573, 0.2721, 0.9572, 0.2721, 0.8318, 0.2753, 0.8317, 0.2753, 0.9604, 0.2108, 0.9605, 0.6974, 0.4487, 0.6974, 0.3689, 0.7262, 0.3689, 0.7262, 0.4487, 0.3272, 0.2733, 0.3272, 0.354, 0.0, 0.354, 5.96e-08, 0.2733, 0.4514, 0.4348, 0.4514, 0.354, 0.6719, 0.354, 0.6719, 0.4348, 0.7921, 1.0, 0.7921, 0.9193, 0.9002, 0.9193, 0.9002, 1.0, 0.3272, 0.2733, 0.3836, 0.2773, 0.3836, 0.354, 0.3272, 0.354, 0.2651, 0.0, 0.2651, 0.04037, 0.1522, 0.04037, 0.1522, 0.0, 0.7772, 0.3689, 0.8059, 0.3689, 0.8059, 0.4487, 0.7772, 0.4487, 0.8794, 0.392, 0.8794, 0.4718, 0.8737, 0.4718, 0.8737, 0.392, 5.066e-07, 0.7578, 0.02821, 0.7578, 0.3385, 0.7578, 0.3385, 0.8385, 0.02821, 0.8385, 0.0, 0.8385, 0.2253, 0.1925, 0.3387, 0.1925, 0.3387, 0.2733, 0.2678, 0.2733, 0.2253, 0.2733, 0.7224, 0.2365, 0.7224, 0.1567, 0.7281, 0.1567, 0.7281, 0.2365, 0.2108, 0.8318, 0.2108, 0.9604, 0.2075, 0.9604, 0.2075, 0.835, 0.1462, 0.835, 0.1462, 0.8317, 0.1704, 0.8318, 0.2253, 0.2733, 0.1126, 0.2733, 1.788e-07, 0.2733, 5.96e-08, 0.1925, 0.2253, 0.1925, 0.8646, 0.7578, 0.8646, 0.7174, 1.0, 0.7174, 1.0, 0.7578, 0.4056, 0.7004, 0.4111, 0.6972, 0.397, 0.7499, 0.3937, 0.7443, 0.8973, 0.9955, 0.8973, 1.0, 0.8812, 1.0, 0.8812, 0.9955, 0.8973, 0.95, 0.8812, 0.95, 0.8812, 0.9454, 0.8973, 0.9454, 0.616, 0.0646, 0.4467, 0.0646, 0.4467, 0.02422, 0.616, 0.02422, 0.3394, 0.6828, 0.3361, 0.6772, 0.4111, 0.6972, 0.4056, 0.7004, 0.8656, 0.1521, 0.8656, 0.1925, 0.6738, 0.1925, 0.6738, 0.1521, 0.322, 0.7299, 0.3361, 0.6772, 0.3394, 0.6828, 0.3276, 0.7267, 0.8073, 0.354, 0.8073, 0.3944, 0.6719, 0.3944, 0.6719, 0.354, 0.8646, 0.6198, 0.9774, 0.6198, 0.9774, 0.6602, 0.8646, 0.6592, 0.8908, 0.02422, 0.9473, 0.02422, 0.9473, 0.0646, 0.8908, 0.0646, 0.3494, 0.106, 0.3494, 0.1464, 0.2929, 0.1464, 0.2929, 0.106, 0.3717, 0.7384, 0.3937, 0.7443, 0.397, 0.7499, 0.3749, 0.744, 0.9131, 0.9396, 0.8848, 0.9396, 0.8848, 0.8992, 0.9131, 0.8992, 0.8073, 0.354, 0.8356, 0.354, 0.8356, 0.3944, 0.8073, 0.3944, 0.322, 0.7299, 0.3276, 0.7267, 0.3363, 0.7406, 0.33, 0.7438, 0.3778, 0.1464, 0.3494, 0.1464, 0.3494, 0.106, 0.3778, 0.106, 0.8506, 0.9396, 0.8223, 0.9396, 0.8223, 0.8992, 0.8506, 0.8992, 0.3717, 0.7384, 0.3749, 0.744, 0.3609, 0.752, 0.3577, 0.7465, 0.33, 0.7438, 0.3363, 0.7406, 0.3244, 0.7823, 0.3228, 0.7795, 0.9258, 0.354, 0.9258, 0.3944, 0.8356, 0.3944, 0.8356, 0.354, 0.3674, 0.1464, 0.3499, 0.1827, 0.2606, 0.1925, 0.2641, 0.1853, 0.8713, 0.1521, 0.9791, 0.1521, 0.9791, 0.1915, 0.8713, 0.1925, 5.96e-08, 0.04037, 0.0, -5.96e-08, 0.09592, -5.96e-08, 0.09592, 0.04037, 0.2773, 0.02422, 0.3902, 0.02422, 0.3902, 0.0646, 0.2773, 0.0646, 0.3459, 0.7904, 0.3487, 0.7888, 0.3648, 0.8166, 0.362, 0.8182, 0.3577, 0.7465, 0.3609, 0.752, 0.3487, 0.7888, 0.3459, 0.7904, 0.09592, 0.04037, 0.09592, -5.96e-08, 0.1522, 0.0, 0.1522, 0.04037, 0.8649, 0.0646, 0.849, 0.02756, 0.875, 0.01617, 0.8908, 0.05321, 0.9661, 0.8975, 0.9693, 0.8967, 0.9771, 0.9279, 0.974, 0.9287, 0.3902, 0.0646, 0.3902, 0.02422, 0.4467, 0.02422, 0.4467, 0.0646, 0.02816, 0.677, 0.05637, 0.677, 0.3667, 0.677, 0.3667, 0.681, 0.3667, 0.7578, 0.05637, 0.7578, 0.02816, 0.7578, 0.6585, 0.1627, 0.7161, 0.1627, 0.7161, 0.3262, 0.6585, 0.3262, 0.6585, 0.3223, 0.7782, 0.2066, 0.8358, 0.2066, 0.8358, 0.2824, 0.7782, 0.2824, 0.9331, 0.6489, 0.9328, 0.7287, 0.8759, 0.7287, 0.8759, 0.6489, 0.9686, 0.4902, 0.9694, 0.4788, 0.9815, 0.4683, 0.9837, 0.4707, 0.9715, 0.4813, 0.9624, 0.6128, 0.9837, 0.637, 0.9812, 0.6391, 0.96, 0.6149, 0.3951, 0.8385, 0.3385, 0.8385, 0.3385, 0.7618, 0.3951, 0.7578, 0.962, 0.7578, 0.962, 0.7981, 0.9056, 0.7981, 0.9056, 0.7578, 0.362, 0.8182, 0.3648, 0.8166, 0.3869, 0.8225, 0.3841, 0.8241, 0.04918, 0.6738, 0.0492, 0.6706, 0.06533, 0.6707, 0.06532, 0.6739, 0.984, 0.8789, 0.984, 0.9193, 0.8995, 0.9193, 0.8995, 0.8789, 0.9622, 0.9482, 0.9654, 0.9474, 0.9771, 0.9943, 0.974, 0.995, 0.3841, 0.8241, 0.3869, 0.8225, 0.4111, 0.8642, 0.4084, 0.8658, 0.8826, 0.1421, 0.8826, 0.1017, 0.9674, 0.1017, 0.9674, 0.1421, 0.9135, 0.9795, 0.9135, 0.9817, 0.8973, 0.9817, 0.8973, 0.9795, 0.9214, 0.5155, 0.9214, 0.4751, 0.9779, 0.4751, 0.9779, 0.5155, 0.974, 0.9287, 0.9771, 0.9279, 0.9654, 0.9474, 0.9622, 0.9482, 0.9559, 0.8385, 0.9559, 0.8789, 0.8995, 0.8789, 0.8995, 0.8385, 0.9331, 0.9522, 0.9364, 0.9522, 0.9364, 0.9683, 0.9331, 0.9683, 0.09767, 0.658, 0.09769, 0.6547, 0.1139, 0.6387, 0.1139, 0.6419, 0.9811, 0.2329, 0.9811, 0.2733, 0.9247, 0.2733, 0.9247, 0.2329, 0.9248, 0.4119, 0.9408, 0.4144, 0.9404, 0.4166, 0.9245, 0.4142, 0.6229, 0.06041, 0.6228, 0.02012, 0.651, 0.02029, 0.6511, 0.06059, 0.9665, 0.6552, 0.9632, 0.6552, 0.9632, 0.6391, 0.9665, 0.6391, 0.06532, 0.6739, 0.06533, 0.6707, 0.08155, 0.6547, 0.08153, 0.6579, 0.9767, 0.354, 0.9767, 0.3944, 0.9258, 0.3944, 0.9258, 0.354, 0.1429, 0.6421, 0.1462, 0.6421, 0.1462, 0.7034, 0.143, 0.7033, 0.08153, 0.6579, 0.08155, 0.6547, 0.09769, 0.6547, 0.09767, 0.658, 0.3786, 0.2733, 0.3387, 0.2733, 0.3387, 0.2446, 0.3786, 0.2446, 0.3444, 0.2503, 0.3444, 0.2105, 0.3729, 0.2105, 0.3729, 0.2503, 0.1696, 0.04037, 0.2773, 0.04037, 0.2773, 0.08075, 0.1696, 0.06056, 0.9737, 0.402, 0.9767, 0.4009, 0.9822, 0.4161, 0.9791, 0.4172, 0.9214, 0.4751, 0.9214, 0.4348, 0.9779, 0.4348, 0.9779, 0.4751, 0.9791, 0.4172, 0.9822, 0.4161, 0.9724, 0.4366, 0.9693, 0.4377, 0.7358, 0.7779, 0.6277, 0.7981, 0.622, 0.7981, 0.622, 0.7578, 0.7358, 0.7578, 0.9002, 1.0, 0.9002, 0.9596, 0.9566, 0.9596, 0.9566, 1.0, 0.1137, 0.7354, 0.1136, 0.7676, 0.1104, 0.7675, 0.1105, 0.7354, 0.9693, 0.4377, 0.9724, 0.4366, 0.9822, 0.4639, 0.9802, 0.468, 0.9247, 0.2329, 0.9247, 0.1925, 0.981, 0.1925, 0.981, 0.2329, 0.1462, 0.7034, 0.1137, 0.7354, 0.1105, 0.7354, 0.143, 0.7033, 0.1139, 0.6419, 0.1139, 0.6387, 0.1462, 0.6389, 0.1462, 0.6421, 0.1429, 0.6421, 0.1696, 0.06056, 0.05673, 0.06056, 0.05673, 0.04037, 0.1696, 0.04037, 0.7358, 0.7578, 0.8486, 0.7578, 0.8486, 0.7779, 0.7358, 0.7779, 0.8524, 0.7258, 0.8847, 0.758, 0.8815, 0.758, 0.8492, 0.7258, 0.05673, 0.06056, 5.96e-08, 0.06056, 0.0, 0.04037, 0.05673, 0.04037, 0.8486, 0.7578, 0.9056, 0.7578, 0.9056, 0.7779, 0.8486, 0.7779, 0.4357, 0.02422, 0.4073, 0.01615, 0.4073, 0.004036, 0.4357, 0.004036, 0.8847, 0.758, 0.8847, 0.7902, 0.8815, 0.7902, 0.8815, 0.758, 0.1457, 0.816, 0.1295, 0.832, 0.1295, 0.8288, 0.1425, 0.816, 0.9723, 0.1009, 0.8595, 0.1009, 0.8595, 0.08075, 0.9723, 0.08075, 0.1136, 0.7676, 0.1457, 0.7999, 0.1425, 0.7999, 0.1104, 0.7675, 0.8847, 0.7902, 0.8524, 0.8224, 0.8492, 0.8224, 0.8815, 0.7902, 0.8315, 0.403, 0.9443, 0.403, 0.9443, 0.4232, 0.8315, 0.4232, 0.1457, 0.7999, 0.1457, 0.816, 0.1425, 0.816, 0.1425, 0.7999, 0.9495, 0.6198, 0.921, 0.6198, 0.921, 0.6077, 0.9495, 0.5996, 0.8524, 0.8224, 0.8524, 0.8385, 0.8492, 0.8385, 0.8492, 0.8224, 0.4073, 0.01615, 0.3622, 0.01615, 0.3622, 0.004036, 0.4073, 0.004036, 0.921, 0.6198, 0.8646, 0.6198, 0.8646, 0.6077, 0.921, 0.6077, 0.8653, 0.8513, 0.9105, 0.8513, 0.9105, 0.8545, 0.8653, 0.8545, 0.8524, 0.8385, 0.8653, 0.8513, 0.8653, 0.8545, 0.8492, 0.8385, 0.08106, 0.7512, 0.065, 0.735, 0.06663, 0.7334, 0.08429, 0.7512, 0.2773, 0.004036, 0.3565, 0.004036, 0.3565, 0.02422, 0.2773, 0.01615, 0.9791, 0.9516, 0.9002, 0.9596, 0.9002, 0.9394, 0.9791, 0.9394, 0.1295, 0.832, 0.08421, 0.8318, 0.08422, 0.8286, 0.1295, 0.8288, 0.08099, 0.8285, 0.08106, 0.7512, 0.08429, 0.7512, 0.08422, 0.8286, 0.08421, 0.8318, 0.08098, 0.8318, 0.08099, 0.8285, 0.08422, 0.8286, 0.9105, 0.8513, 0.9138, 0.8513, 0.9138, 0.8545, 0.9105, 0.8545, 0.8581, 0.3136, 0.8581, 0.3338, 0.8524, 0.3338, 0.8524, 0.3136, 0.3565, 0.004036, 0.3622, 0.004036, 0.3622, 0.02422, 0.3565, 0.02422, 0.989, 0.2934, 0.8524, 0.3136, 0.8524, 0.2733, 0.989, 0.2733, 0.8581, 0.3136, 0.9942, 0.3136, 0.9942, 0.354, 0.8581, 0.3338, 0.9105, 0.8513, 0.9105, 0.7741, 0.9138, 0.7741, 0.9138, 0.8513, 0.3903, 0.1421, 0.4515, 0.1527, 0.4447, 0.1925, 0.3836, 0.1819, 0.9105, 0.7741, 0.9283, 0.7564, 0.9299, 0.758, 0.9138, 0.7741, 0.005559, 0.0969, 0.008895, 0.1164, 0.003404, 0.1178, 0.0, 0.09787, 0.2336, 0.1015, 0.2901, 0.1015, 0.2899, 0.1419, 0.2334, 0.1418, 0.9228, 0.06805, 0.923, 0.06694, 0.9388, 0.07022, 0.9386, 0.07133, 0.5109, 0.7232, 0.5084, 0.7228, 0.5561, 0.6387, 0.5589, 0.6403, 0.9622, 0.7981, 0.9622, 0.8385, 0.7921, 0.8385, 0.7921, 0.7981, 0.9331, 0.9522, 0.9331, 0.9683, 0.9299, 0.9683, 0.9299, 0.9522, 0.9934, 0.5962, 0.991, 0.5954, 0.9902, 0.4996, 0.9934, 0.4996, 0.8826, 0.1017, 0.8826, 0.1421, 0.7118, 0.1421, 0.7118, 0.1017, 0.7495, 0.01611, 0.7546, 0.01843, 0.7465, 0.03686, 0.7414, 0.03453, 0.9452, 0.4599, 0.9532, 0.4612, 0.953, 0.4622, 0.945, 0.461, 0.00322, 0.6716, 0.001606, 0.6717, 0.0, 0.67, 0.003227, 0.6701, 0.402, 0.8692, 0.3901, 0.9363, 0.3886, 0.9367, 0.4004, 0.8695, 0.06663, 0.7334, 0.065, 0.735, 0.001606, 0.6717, 0.00322, 0.6716, 0.4447, 0.1925, 0.4515, 0.1527, 0.6738, 0.1421, 0.6704, 0.162, 0.01142, 0.1175, 0.01162, 0.07715, 0.2314, 0.1464, 0.2313, 0.1662, 0.7626, 0.03469, 0.7546, 0.01617, 0.849, 0.02756, 0.8649, 0.0646, 0.3901, 0.9363, 0.3905, 0.9379, 0.3886, 0.9367, 0.7334, 0.05743, 0.7349, 0.09769, 0.6578, 0.1483, 0.657, 0.1281, 0.4015, 0.8676, 0.402, 0.8692, 0.4004, 0.8695, 0.4001, 0.8679, 0.9924, 0.2172, 0.9935, 0.1295, 0.9947, 0.1284, 0.9947, 0.2172, 0.00322, 0.6716, 0.003227, 0.6701, 0.0492, 0.6706, 0.04918, 0.6738, 0.6669, 0.9651, 0.6669, 0.9201, 0.6684, 0.9201, 0.6701, 0.9651, 0.5651, 0.8894, 0.5636, 0.8887, 0.5651, 0.8859, 0.5642, 0.7437, 0.5651, 0.7421, 0.5651, 0.7458, 0.484, 0.169, 0.4081, 0.1203, 0.3996, 0.1203, 0.4002, 0.08006, 0.4841, 0.1609, 0.3228, 0.7795, 0.3244, 0.7823, 0.3238, 0.7845, 0.3214, 0.7803, 0.8713, 0.1925, 0.8656, 0.1925, 0.8656, 0.1521, 0.8713, 0.1521, 0.3009, 0.7411, 0.3228, 0.7795, 0.3214, 0.7803, 0.2995, 0.7419, 0.2914, 0.8752, 0.2898, 0.8752, 0.2898, 0.8317, 0.2914, 0.8317, 0.2606, 0.1925, 0.2365, 0.1806, 0.24, 0.1734, 0.2641, 0.1853, 0.2914, 0.728, 0.2932, 0.7279, 0.3009, 0.7411, 0.2995, 0.7419, 0.5252, 0.1275, 0.525, 0.1356, 0.4967, 0.1355, 0.4968, 0.1274, 0.2914, 0.8905, 0.2898, 0.8913, 0.2898, 0.8752, 0.2914, 0.8752, 0.5322, 0.08089, 0.5323, 0.07284, 0.7009, 0.154, 0.7008, 0.1621, 0.05071, 0.1787, 0.05421, 0.1715, 0.24, 0.1734, 0.2365, 0.1806, 0.2932, 0.7279, 0.2914, 0.728, 0.309, 0.6607, 0.3101, 0.661, 0.9355, 0.533, 0.9371, 0.5336, 0.9447, 0.6086, 0.9434, 0.6076, 0.5643, 0.7421, 0.5643, 0.7389, 0.5643, 0.7373, 0.5651, 0.7389, 0.5651, 0.7421, 0.5976, 0.5323, 0.8249, 0.516, 0.8361, 0.5548, 0.5998, 0.5401, 0.3738, 0.6109, 0.3737, 0.6028, 0.5995, 0.5232, 0.5996, 0.5635, 0.5109, 0.7232, 0.5356, 0.8105, 0.5334, 0.8111, 0.5084, 0.7228, 0.9923, 0.8168, 0.9923, 0.727, 0.9946, 0.7258, 0.9946, 0.8168, 0.5434, 0.5482, 0.5976, 0.5323, 0.5998, 0.5401, 0.5456, 0.556, 0.6056, 0.5884, 0.6056, 0.5803, 0.6621, 0.5806, 0.6621, 0.5886, 0.5334, 0.8111, 0.5356, 0.8105, 0.5417, 0.8324, 0.5395, 0.833, 0.9923, 0.8396, 0.9923, 0.8168, 0.9946, 0.8168, 0.9946, 0.8396, 0.8376, 0.531, 0.8377, 0.5391, 0.6769, 0.619, 0.6684, 0.619, 0.6684, 0.6109, 0.5643, 0.8965, 0.5631, 0.8965, 0.5621, 0.8955, 0.5643, 0.8931, 0.5589, 0.8933, 0.5621, 0.8933, 0.5621, 0.8965, 0.5589, 0.8965, 0.5434, 0.5482, 0.5456, 0.556, 0.369, 0.5238, 0.3667, 0.516, 0.5395, 0.833, 0.5417, 0.8324, 0.5589, 0.8963, 0.5578, 0.8966, 0.6868, 0.8249, 0.6838, 0.8261, 0.6832, 0.8246, 0.6863, 0.8235, 0.5589, 0.8917, 0.5597, 0.8376, 0.562, 0.8381, 0.562, 0.8906, 0.2927, 0.9704, 0.2766, 0.9704, 0.2766, 0.9672, 0.2928, 0.9672, 0.003499, 0.1464, 0.05421, 0.1715, 0.05071, 0.1787, 5.96e-08, 0.1537, 0.9371, 0.5336, 0.9355, 0.533, 0.9431, 0.5116, 0.9447, 0.5121, 0.3149, 0.6387, 0.316, 0.639, 0.3101, 0.661, 0.309, 0.6607, 0.96, 0.4688, 0.9447, 0.5121, 0.9431, 0.5116, 0.9581, 0.4693, 0.8345, 0.4689, 0.8345, 0.4657, 0.8991, 0.4657, 0.8991, 0.4689, 0.4936, 0.09888, 0.6054, 0.09888, 0.6054, 0.107, 0.4936, 0.107, 0.5651, 0.7027, 0.5643, 0.7035, 0.5643, 0.6387, 0.5651, 0.6395, 0.561, 0.6395, 0.5605, 0.6708, 0.5589, 0.6708, 0.5593, 0.6387, 0.8178, 0.6064, 0.8178, 0.6145, 0.705, 0.6145, 0.705, 0.6064, 0.3836, 0.09888, 0.4936, 0.09888, 0.4936, 0.107, 0.3836, 0.107, 0.5649, 0.8056, 0.5637, 0.8056, 0.5637, 0.7601, 0.5649, 0.7613, 0.5589, 0.6708, 0.5605, 0.6708, 0.5606, 0.703, 0.559, 0.703, 0.7349, 0.8267, 0.7915, 0.8267, 0.7915, 0.8348, 0.7349, 0.8348, 0.2898, 0.9234, 0.2898, 0.8913, 0.2914, 0.8913, 0.2914, 0.9234, 0.6738, 0.1441, 0.7301, 0.1441, 0.7301, 0.1521, 0.6738, 0.1521, 0.5593, 0.7191, 0.559, 0.703, 0.5606, 0.703, 0.5609, 0.7183, 0.6813, 0.8267, 0.7349, 0.8267, 0.7349, 0.8348, 0.6813, 0.8348, 0.7301, 0.1521, 0.7301, 0.1441, 0.7865, 0.1441, 0.7865, 0.1521, 0.5637, 0.8284, 0.5637, 0.8057, 0.5649, 0.8056, 0.5649, 0.8272, 0.5593, 0.7513, 0.5593, 0.7191, 0.5609, 0.7183, 0.561, 0.7521, 0.622, 0.8267, 0.6813, 0.8267, 0.6813, 0.8348, 0.622, 0.8348, 0.7865, 0.1521, 0.7865, 0.1441, 0.8429, 0.1441, 0.8429, 0.1521, 0.5651, 0.7043, 0.5651, 0.7365, 0.5643, 0.7373, 0.5643, 0.7035, 0.5592, 0.7593, 0.5593, 0.7513, 0.561, 0.7521, 0.5608, 0.7601, 0.367, 0.2081, 0.367, 0.2161, 0.3387, 0.2161, 0.3387, 0.2081, 0.3387, 0.2, 0.367, 0.2, 0.367, 0.2081, 0.3387, 0.2081, 0.5637, 0.8284, 0.5649, 0.8284, 0.5649, 0.8398, 0.5637, 0.8398, 0.5636, 0.8408, 0.562, 0.8408, 0.5636, 0.8376, 0.5589, 0.8917, 0.562, 0.8906, 0.562, 0.8933, 0.562, 0.8408, 0.5636, 0.8408, 0.5636, 0.8859, 0.5628, 0.8851, 0.9111, 0.403, 0.8315, 0.403, 0.8315, 0.3949, 0.9111, 0.3949, 0.6054, 0.107, 0.6054, 0.09888, 0.6905, 0.09888, 0.685, 0.107, 0.9917, 0.1022, 0.9988, 0.05846, 0.9997, 0.05777, 0.9932, 0.1024, 0.5589, 0.8068, 0.5589, 0.7841, 0.5605, 0.7841, 0.5605, 0.8068, 0.8993, 0.1441, 0.8993, 0.1521, 0.8429, 0.1521, 0.8429, 0.1441, 0.793, 0.6064, 0.793, 0.5984, 0.8494, 0.5984, 0.8494, 0.6064, 0.9997, 0.05777, 0.9988, 0.05846, 0.9851, 0.04027, 0.986, 0.03959, 0.9581, 0.4599, 0.9581, 0.468, 0.9564, 0.4672, 0.9564, 0.4592, 0.5589, 0.7841, 0.5589, 0.7613, 0.5605, 0.7601, 0.5605, 0.7841, 0.793, 0.5984, 0.793, 0.6064, 0.7648, 0.6064, 0.7648, 0.5984, 0.705, 0.6064, 0.705, 0.5984, 0.7648, 0.5984, 0.7648, 0.6064, 0.3497, 0.106, 0.3497, 0.09797, 0.3779, 0.09797, 0.3779, 0.106, 0.2929, 0.106, 0.2929, 0.09797, 0.3497, 0.09797, 0.3497, 0.106, 0.986, 0.03959, 0.9851, 0.04027, 0.9899, 0.006832, 0.9906, 0.007741, 0.9997, 0.0009092, 0.9906, 0.007741, 0.9899, 0.006832, 0.999, 0.0, 0.8595, 0.08075, 0.8595, 0.0969, 0.6605, 0.0969, 0.4616, 0.0969, 0.4616, 0.08075, 0.2773, 0.0646, 0.6766, 0.0646, 0.6766, 0.08075, 0.2773, 0.08075, 0.6845, 0.8235, 0.5651, 0.6317, 0.5679, 0.63, 0.6872, 0.8218, 0.9025, 0.0646, 0.9025, 0.08075, 0.6766, 0.08075, 0.6766, 0.0646, 0.6942, 0.2258, 0.6781, 0.2419, 0.6781, 0.2451, 0.6781, 0.2902, 0.6942, 0.3063, 0.6942, 0.3384, 0.6861, 0.3465, 0.6781, 0.3385, 0.6619, 0.3385, 0.6297, 0.3385, 0.6055, 0.3385, 0.6055, 0.1128, 0.6619, 0.04041, 0.791, 0.04031, 0.791, 0.06444, 0.791, 0.09661, 0.791, 0.1127, 0.7991, 0.1207, 0.791, 0.1288, 0.7588, 0.1288, 0.7426, 0.1127, 0.7103, 0.1128, 0.6781, 0.145, 0.6781, 0.2098, 0.4616, 0.08075, 0.4616, 0.0969, 0.3458, 0.0969, 0.2301, 0.0969, 0.2301, 0.08075, 0.5776, 0.5388, 0.5753, 0.5383, 0.6855, 0.4683, 0.6872, 0.471, 0.5679, 0.63, 0.5651, 0.6317, 0.5753, 0.5383, 0.5776, 0.5388, 0.6055, 0.2157, 0.6055, 0.1995, 0.8317, 0.1995, 0.8317, 0.2157, 0.0, 0.08075, 0.2301, 0.08075, 0.2301, 0.0969, 0.115, 0.0969, 0.0, 0.0969, 0.3106, 0.7251, 0.4444, 0.7247, 0.5381, 0.8309, 0.3601, 0.8311, 0.5542, 0.6485, 0.5504, 0.5483, 0.6855, 0.5849, 0.689, 0.7316, 0.5532, 0.0935, 0.5538, 0.0003465, 0.689, 0.001969, 0.6884, 0.09512, 0.08843, 0.7251, 0.0937, 0.8308, 0.005278, 0.8303, 0.0, 0.7246, 0.1769, 0.7256, 0.3106, 0.7251, 0.3601, 0.8311, 0.1821, 0.8313, 0.1775, 0.6208, 0.267, 0.6201, 0.3106, 0.7251, 0.1769, 0.7256, 0.267, 0.6201, 0.3566, 0.6194, 0.4444, 0.7247, 0.3106, 0.7251, 0.4444, 0.7247, 0.5542, 0.6485, 0.689, 0.7316, 0.5381, 0.8309, 0.3566, 0.6194, 0.3967, 0.5661, 0.5542, 0.6485, 0.4444, 0.7247, 0.3967, 0.5661, 0.4368, 0.5127, 0.5504, 0.5483, 0.5542, 0.6485, 0.5504, 0.5483, 0.5515, 0.3675, 0.6867, 0.3866, 0.6855, 0.5849, 0.4368, 0.5127, 0.4378, 0.3494, 0.5515, 0.3675, 0.5504, 0.5483, 0.5526, 0.1867, 0.5532, 0.0935, 0.6884, 0.09512, 0.6879, 0.1883, 0.4896, 0.1863, 0.4902, 0.09315, 0.5532, 0.0935, 0.5526, 0.1867, 0.4902, 0.09315, 0.4908, 0.0, 0.5538, 0.0003465, 0.5532, 0.0935, 0.5515, 0.3675, 0.5526, 0.1867, 0.6879, 0.1883, 0.6867, 0.3866, 0.4378, 0.3494, 0.4388, 0.186, 0.5526, 0.1867, 0.5515, 0.3675, 0.08874, 0.6739, 0.08843, 0.7251, 0.0, 0.7246, 0.0003104, 0.6734, 0.1769, 0.7256, 0.1821, 0.8313, 0.0937, 0.8308, 0.08843, 0.7251, 0.1772, 0.6743, 0.1769, 0.7256, 0.08843, 0.7251, 0.08874, 0.6739, 0.6884, 0.09512, 0.7769, 0.09561, 0.7763, 0.1888, 0.6879, 0.1883, 0.6855, 0.5849, 0.7739, 0.5853, 0.7774, 0.7321, 0.689, 0.7316, 0.6879, 0.1883, 0.7763, 0.1888, 0.7751, 0.3871, 0.6867, 0.3866, 0.689, 0.001969, 0.7774, 0.002455, 0.7769, 0.09561, 0.6884, 0.09512, 0.6867, 0.3866, 0.7751, 0.3871, 0.7739, 0.5853, 0.6855, 0.5849, 0.1821, 0.8313, 0.1816, 0.9244, 0.09314, 0.9239, 0.0937, 0.8308, 0.3601, 0.8311, 0.3595, 0.9242, 0.1816, 0.9244, 0.1821, 0.8313, 0.0937, 0.8308, 0.09314, 0.9239, 0.004714, 0.9235, 0.005278, 0.8303, 0.5381, 0.8309, 0.5375, 0.9241, 0.3595, 0.9242, 0.3601, 0.8311, 0.689, 0.7316, 0.7774, 0.7321, 0.5375, 0.9241, 0.5381, 0.8309])
me_plane.materials.append(mat_stonewall)
me_plane.materials.append(mat_grass)
me_plane.materials.append(mat_stoneroad)
me_plane.use_remesh_preserve_volume = False
me_plane.use_remesh_preserve_attributes = False
me_plane.use_mirror_vertex_groups = False
me_plane.update()

# ---- objects
ob_plane = bpy.data.objects.new('Plane', me_plane)
ob_lamp = bpy.data.objects.new('Lamp', light_lamp)
ob_camera = bpy.data.objects.new('Camera', cam_camera)

# ---- transforms, parenting, visibility, modifiers, constraints
ob_plane.location = (0.0, 0.0, 0.0)
ob_plane.lineart.crease_threshold = 0.0
_m = ob_plane.modifiers.new('Mirror', 'MIRROR')
_m.use_axis = (True, True, False)
ob_lamp.location = (0.0, 0.0, 11.0)
ob_lamp.rotation_euler = (0.6503, 0.05522, 1.866)
ob_lamp.lock_rotations_4d = False
ob_lamp.empty_display_type = 'ARROWS'
ob_lamp.color = (0.0, 0.0, 0.0, 0.0)
ob_lamp.lineart.crease_threshold = 0.0
ob_camera.location = (7.481, -6.508, 5.344)
ob_camera.rotation_euler = (1.109, 0.01082, 0.8149)
ob_camera.lock_rotations_4d = False
ob_camera.empty_display_type = 'ARROWS'
ob_camera.color = (0.0, 0.0, 0.0, 0.0)
ob_camera.display_type = 'WIRE'
ob_camera.lineart.crease_threshold = 0.0

# ---- collection membership
col_collection_1.objects.link(ob_plane)
col_collection_1.objects.link(ob_lamp)
col_collection_1.objects.link(ob_camera)

# ---- scene / render settings (as saved in the file)
scene.camera = ob_camera
scene.frame_start = 1; scene.frame_end = 250; scene.frame_set(29)
scene.render.engine = 'BLENDER_EEVEE_NEXT'
scene.render.resolution_percentage = 50
scene.render.dither_intensity = 0.0
scene.cycles.use_denoising = False
scene.cycles.samples = 10
scene.cycles.sampling_pattern = 'TABULATED_SOBOL'
scene.cycles.light_sampling_threshold = 0.0
scene.cycles.use_adaptive_sampling = False
scene.cycles.use_light_tree = False
scene.cycles.blur_glossy = 0.0
scene.cycles.pixel_filter_type = 'GAUSSIAN'
scene.cycles.sample_clamp_indirect = 0.0
scene.view_settings.view_transform = 'Standard'
bpy.context.view_layer.update()
